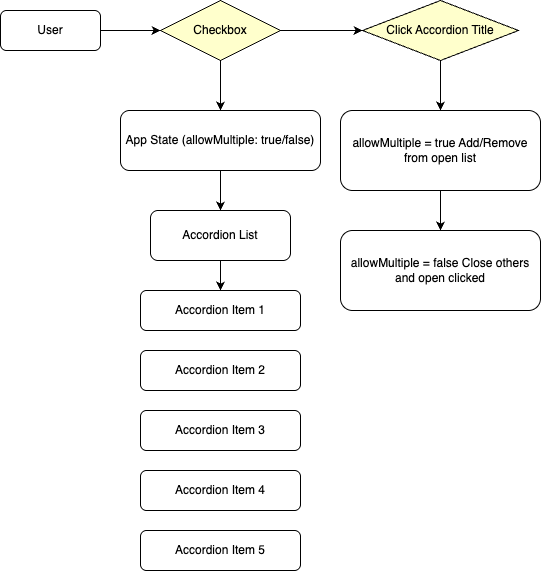

The diagram above was exported from draw.io. Its source (the exported page's mxGraphModel, read from the mxfile embedded in the PNG):
<mxGraphModel dx="850" dy="648" grid="1" gridSize="10" guides="1" tooltips="1" connect="1" arrows="1" fold="1" page="1" pageScale="1" pageWidth="827" pageHeight="1169" math="0" shadow="0">
  <root>
    <mxCell id="0" />
    <mxCell id="1" parent="0" />
    <mxCell id="2" value="User" style="rounded=1;whiteSpace=wrap;html=1;" parent="1" vertex="1">
      <mxGeometry x="144" y="110" width="100" height="40" as="geometry" />
    </mxCell>
    <mxCell id="3" value="Checkbox" style="rhombus;whiteSpace=wrap;html=1;fillColor=#ffffcc;strokeColor=#000000;" parent="1" vertex="1">
      <mxGeometry x="304" y="100" width="120" height="60" as="geometry" />
    </mxCell>
    <mxCell id="4" style="edgeStyle=orthogonalEdgeStyle;rounded=0;orthogonalLoop=1;jettySize=auto;html=1;" parent="1" source="2" target="3" edge="1">
      <mxGeometry relative="1" as="geometry" />
    </mxCell>
    <mxCell id="5" value="App State (allowMultiple: true/false)" style="rounded=1;whiteSpace=wrap;html=1;" parent="1" vertex="1">
      <mxGeometry x="264" y="210" width="200" height="60" as="geometry" />
    </mxCell>
    <mxCell id="6" style="edgeStyle=orthogonalEdgeStyle;rounded=0;orthogonalLoop=1;jettySize=auto;html=1;" parent="1" source="3" target="5" edge="1">
      <mxGeometry relative="1" as="geometry" />
    </mxCell>
    <mxCell id="7" value="Accordion List" style="rounded=1;whiteSpace=wrap;html=1;" parent="1" vertex="1">
      <mxGeometry x="294" y="310" width="140" height="50" as="geometry" />
    </mxCell>
    <mxCell id="8" style="edgeStyle=orthogonalEdgeStyle;rounded=0;orthogonalLoop=1;jettySize=auto;html=1;" parent="1" source="5" target="7" edge="1">
      <mxGeometry relative="1" as="geometry" />
    </mxCell>
    <mxCell id="9" value="Accordion Item 1" style="rounded=1;whiteSpace=wrap;html=1;" parent="1" vertex="1">
      <mxGeometry x="284" y="390" width="160" height="40" as="geometry" />
    </mxCell>
    <mxCell id="10" value="Accordion Item 2" style="rounded=1;whiteSpace=wrap;html=1;" parent="1" vertex="1">
      <mxGeometry x="284" y="450" width="160" height="40" as="geometry" />
    </mxCell>
    <mxCell id="11" value="Accordion Item 3" style="rounded=1;whiteSpace=wrap;html=1;" parent="1" vertex="1">
      <mxGeometry x="284" y="510" width="160" height="40" as="geometry" />
    </mxCell>
    <mxCell id="12" value="Accordion Item 4" style="rounded=1;whiteSpace=wrap;html=1;" parent="1" vertex="1">
      <mxGeometry x="284" y="570" width="160" height="40" as="geometry" />
    </mxCell>
    <mxCell id="13" value="Accordion Item 5" style="rounded=1;whiteSpace=wrap;html=1;" parent="1" vertex="1">
      <mxGeometry x="284" y="630" width="160" height="40" as="geometry" />
    </mxCell>
    <mxCell id="14" style="edgeStyle=orthogonalEdgeStyle;rounded=0;orthogonalLoop=1;jettySize=auto;html=1;" parent="1" source="7" target="9" edge="1">
      <mxGeometry relative="1" as="geometry" />
    </mxCell>
    <mxCell id="Ud-0peoWYFD6brqGi9YW-20" value="" style="edgeStyle=orthogonalEdgeStyle;rounded=0;orthogonalLoop=1;jettySize=auto;html=1;" edge="1" parent="1" source="15" target="17">
      <mxGeometry relative="1" as="geometry" />
    </mxCell>
    <mxCell id="15" value="Click Accordion Title" style="rhombus;whiteSpace=wrap;html=1;fillColor=#ffffcc;strokeColor=#000000;" parent="1" vertex="1">
      <mxGeometry x="506" y="100" width="156" height="60" as="geometry" />
    </mxCell>
    <mxCell id="16" style="edgeStyle=orthogonalEdgeStyle;rounded=0;orthogonalLoop=1;jettySize=auto;html=1;" parent="1" source="3" target="15" edge="1">
      <mxGeometry relative="1" as="geometry" />
    </mxCell>
    <mxCell id="17" value="allowMultiple = true Add/Remove from open list" style="rounded=1;whiteSpace=wrap;html=1;" parent="1" vertex="1">
      <mxGeometry x="484" y="210" width="200" height="80" as="geometry" />
    </mxCell>
    <mxCell id="19" value="allowMultiple = false Close others and open clicked" style="rounded=1;whiteSpace=wrap;html=1;" parent="1" vertex="1">
      <mxGeometry x="484" y="330" width="200" height="80" as="geometry" />
    </mxCell>
    <mxCell id="20" style="edgeStyle=orthogonalEdgeStyle;rounded=0;orthogonalLoop=1;jettySize=auto;html=1;" parent="1" source="17" target="19" edge="1">
      <mxGeometry relative="1" as="geometry" />
    </mxCell>
  </root>
</mxGraphModel>